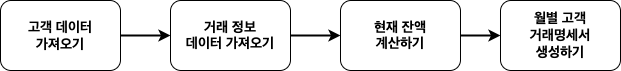

The diagram above was exported from draw.io. Its source (the exported page's mxGraphModel, read from the mxfile embedded in the PNG):
<mxGraphModel dx="1010" dy="1383" grid="1" gridSize="10" guides="1" tooltips="1" connect="1" arrows="1" fold="1" page="1" pageScale="1" pageWidth="827" pageHeight="1169" math="0" shadow="0">
  <root>
    <mxCell id="0" />
    <mxCell id="1" parent="0" />
    <mxCell id="7c0ktYJwLzAF832rwezT-1" value="&lt;b style=&quot;font-size: 14px&quot;&gt;&lt;font style=&quot;font-size: 14px&quot; face=&quot;Lucida Console&quot;&gt;고객 데이터&lt;br&gt;가져오기&lt;/font&gt;&lt;/b&gt;" style="rounded=1;whiteSpace=wrap;html=1;" vertex="1" parent="1">
      <mxGeometry x="90" y="240" width="120" height="70" as="geometry" />
    </mxCell>
    <mxCell id="7c0ktYJwLzAF832rwezT-2" value="&lt;b&gt;&lt;font face=&quot;Lucida Console&quot;&gt;&lt;span style=&quot;font-size: 14px&quot;&gt;거래 정보&lt;br&gt;&lt;/span&gt;&lt;font style=&quot;font-size: 14px&quot;&gt;데이터 가져오기&lt;/font&gt;&lt;/font&gt;&lt;/b&gt;" style="rounded=1;whiteSpace=wrap;html=1;" vertex="1" parent="1">
      <mxGeometry x="260" y="240" width="120" height="70" as="geometry" />
    </mxCell>
    <mxCell id="7c0ktYJwLzAF832rwezT-3" value="&lt;font face=&quot;Lucida Console&quot;&gt;&lt;span style=&quot;font-size: 14px&quot;&gt;&lt;b&gt;현재 잔액&lt;br&gt;&lt;/b&gt;&lt;/span&gt;&lt;font style=&quot;font-size: 14px&quot;&gt;&lt;b&gt;계산하기&lt;/b&gt;&lt;/font&gt;&lt;/font&gt;" style="rounded=1;whiteSpace=wrap;html=1;" vertex="1" parent="1">
      <mxGeometry x="430" y="240" width="120" height="70" as="geometry" />
    </mxCell>
    <mxCell id="7c0ktYJwLzAF832rwezT-4" value="&lt;font face=&quot;Lucida Console&quot;&gt;&lt;span style=&quot;font-size: 14px&quot;&gt;&lt;b&gt;월별 고객&lt;br&gt;&lt;/b&gt;&lt;/span&gt;&lt;/font&gt;&lt;b style=&quot;font-size: 14px&quot;&gt;&lt;font face=&quot;Lucida Console&quot; style=&quot;font-size: 14px&quot;&gt;거래명세서&lt;br&gt;생성하기&lt;/font&gt;&lt;/b&gt;" style="rounded=1;whiteSpace=wrap;html=1;" vertex="1" parent="1">
      <mxGeometry x="590" y="240" width="120" height="70" as="geometry" />
    </mxCell>
    <mxCell id="7c0ktYJwLzAF832rwezT-5" value="" style="endArrow=classic;html=1;exitX=1;exitY=0.5;exitDx=0;exitDy=0;entryX=0;entryY=0.5;entryDx=0;entryDy=0;strokeWidth=2;" edge="1" parent="1" source="7c0ktYJwLzAF832rwezT-1" target="7c0ktYJwLzAF832rwezT-2">
      <mxGeometry width="50" height="50" relative="1" as="geometry">
        <mxPoint x="380" y="170" as="sourcePoint" />
        <mxPoint x="430" y="120" as="targetPoint" />
      </mxGeometry>
    </mxCell>
    <mxCell id="7c0ktYJwLzAF832rwezT-6" value="" style="endArrow=classic;html=1;exitX=1;exitY=0.5;exitDx=0;exitDy=0;entryX=0;entryY=0.5;entryDx=0;entryDy=0;strokeWidth=2;" edge="1" parent="1" source="7c0ktYJwLzAF832rwezT-2" target="7c0ktYJwLzAF832rwezT-3">
      <mxGeometry width="50" height="50" relative="1" as="geometry">
        <mxPoint x="220" y="285" as="sourcePoint" />
        <mxPoint x="270" y="285" as="targetPoint" />
      </mxGeometry>
    </mxCell>
    <mxCell id="7c0ktYJwLzAF832rwezT-7" value="" style="endArrow=classic;html=1;exitX=1;exitY=0.5;exitDx=0;exitDy=0;entryX=0;entryY=0.5;entryDx=0;entryDy=0;strokeWidth=2;" edge="1" parent="1" source="7c0ktYJwLzAF832rwezT-3" target="7c0ktYJwLzAF832rwezT-4">
      <mxGeometry width="50" height="50" relative="1" as="geometry">
        <mxPoint x="390" y="285" as="sourcePoint" />
        <mxPoint x="440" y="285" as="targetPoint" />
      </mxGeometry>
    </mxCell>
  </root>
</mxGraphModel>